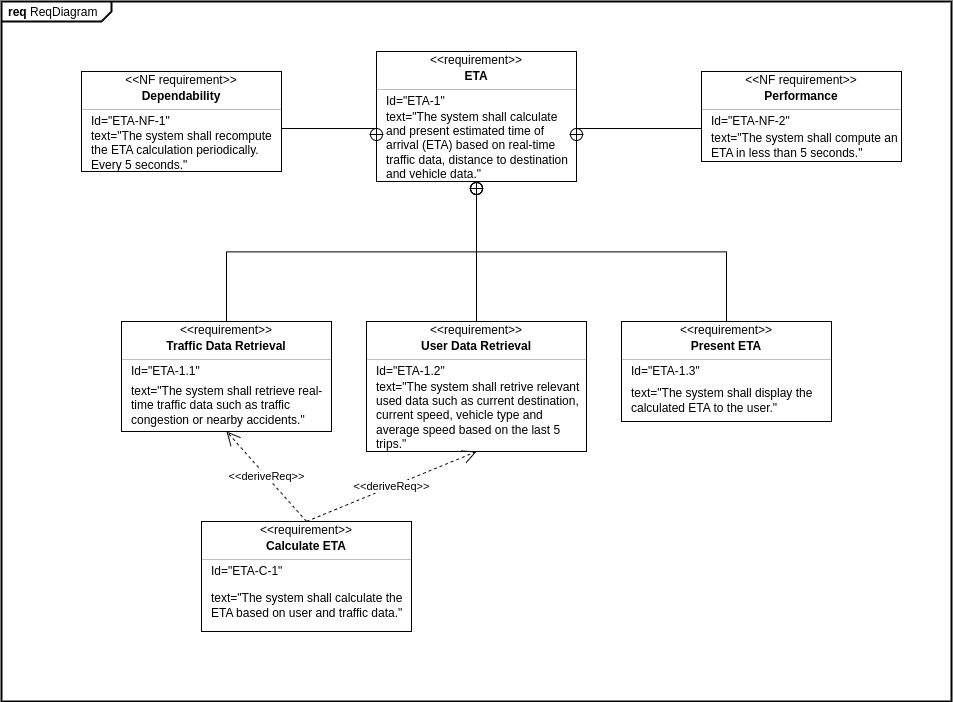

The diagram above was exported from draw.io. Its source (the exported page's mxGraphModel, read from the mxfile embedded in the PNG):
<mxGraphModel dx="1191" dy="703" grid="1" gridSize="10" guides="1" tooltips="1" connect="1" arrows="1" fold="1" page="1" pageScale="1" pageWidth="1200" pageHeight="1600" math="0" shadow="0">
  <root>
    <mxCell id="0" />
    <mxCell id="1" parent="0" />
    <mxCell id="uUtpc5BEV1a3jRWs49Oi-1" value="&lt;p style=&quot;margin:0px;margin-top:4px;margin-left:7px;text-align:left;&quot;&gt;&lt;b&gt;req&lt;/b&gt;  ReqDiagram&lt;/p&gt;" style="html=1;shape=mxgraph.sysml.package;overflow=fill;labelX=110;strokeWidth=2;align=center;" vertex="1" parent="1">
      <mxGeometry x="170" y="130" width="950" height="700" as="geometry" />
    </mxCell>
    <mxCell id="uUtpc5BEV1a3jRWs49Oi-2" value="" style="rounded=0;html=1;labelBackgroundColor=none;endArrow=none;edgeStyle=elbowEdgeStyle;elbow=vertical;startArrow=sysMLPackCont;startSize=12;exitX=0.5;exitY=1;exitDx=0;exitDy=0;" edge="1" source="uUtpc5BEV1a3jRWs49Oi-9" target="uUtpc5BEV1a3jRWs49Oi-16" parent="1">
      <mxGeometry relative="1" as="geometry">
        <mxPoint x="540" y="360.0000000000001" as="sourcePoint" />
        <mxPoint x="450" y="450" as="targetPoint" />
      </mxGeometry>
    </mxCell>
    <mxCell id="uUtpc5BEV1a3jRWs49Oi-3" value="" style="rounded=0;html=1;labelBackgroundColor=none;endArrow=none;edgeStyle=elbowEdgeStyle;elbow=vertical;startArrow=sysMLPackCont;startSize=12;exitX=0.5;exitY=1;exitDx=0;exitDy=0;" edge="1" source="uUtpc5BEV1a3jRWs49Oi-9" target="uUtpc5BEV1a3jRWs49Oi-10" parent="1">
      <mxGeometry relative="1" as="geometry">
        <mxPoint x="540" y="360" as="sourcePoint" />
        <mxPoint x="630" y="450.0000000000001" as="targetPoint" />
      </mxGeometry>
    </mxCell>
    <mxCell id="uUtpc5BEV1a3jRWs49Oi-4" value="" style="fontStyle=1;align=center;verticalAlign=middle;childLayout=stackLayout;horizontal=1;horizontalStack=0;resizeParent=1;resizeParentMax=0;resizeLast=0;marginBottom=0;" vertex="1" parent="1">
      <mxGeometry x="545" y="180" width="200" height="130" as="geometry" />
    </mxCell>
    <mxCell id="uUtpc5BEV1a3jRWs49Oi-5" value="&amp;lt;&amp;lt;requirement&amp;gt;&amp;gt;" style="html=1;align=center;spacing=0;verticalAlign=middle;strokeColor=none;fillColor=none;whiteSpace=wrap;spacingTop=3;" vertex="1" parent="uUtpc5BEV1a3jRWs49Oi-4">
      <mxGeometry width="200" height="16" as="geometry" />
    </mxCell>
    <mxCell id="uUtpc5BEV1a3jRWs49Oi-6" value="ETA" style="html=1;align=center;spacing=0;verticalAlign=middle;strokeColor=none;fillColor=none;whiteSpace=wrap;fontStyle=1" vertex="1" parent="uUtpc5BEV1a3jRWs49Oi-4">
      <mxGeometry y="16" width="200" height="18" as="geometry" />
    </mxCell>
    <mxCell id="uUtpc5BEV1a3jRWs49Oi-7" value="" style="line;strokeWidth=0.25;fillColor=none;align=left;verticalAlign=middle;spacingTop=-1;spacingLeft=3;spacingRight=3;rotatable=0;labelPosition=right;points=[];portConstraint=eastwest;" vertex="1" parent="uUtpc5BEV1a3jRWs49Oi-4">
      <mxGeometry y="34" width="200" height="8" as="geometry" />
    </mxCell>
    <mxCell id="uUtpc5BEV1a3jRWs49Oi-8" value="Id=&quot;ETA-1&quot;" style="html=1;align=left;spacing=0;verticalAlign=middle;strokeColor=none;fillColor=none;whiteSpace=wrap;spacingLeft=10;" vertex="1" parent="uUtpc5BEV1a3jRWs49Oi-4">
      <mxGeometry y="42" width="200" height="16" as="geometry" />
    </mxCell>
    <mxCell id="uUtpc5BEV1a3jRWs49Oi-9" value="text=&quot;The system shall calculate and present estimated time of arrival (ETA) based on real-time traffic data, distance to destination and vehicle data.&quot;" style="html=1;align=left;spacing=0;verticalAlign=middle;strokeColor=none;fillColor=none;whiteSpace=wrap;spacingLeft=10;" vertex="1" parent="uUtpc5BEV1a3jRWs49Oi-4">
      <mxGeometry y="58" width="200" height="72" as="geometry" />
    </mxCell>
    <mxCell id="uUtpc5BEV1a3jRWs49Oi-10" value="" style="fontStyle=1;align=center;verticalAlign=middle;childLayout=stackLayout;horizontal=1;horizontalStack=0;resizeParent=1;resizeParentMax=0;resizeLast=0;marginBottom=0;" vertex="1" parent="1">
      <mxGeometry x="535" y="450.0000000000001" width="220" height="130" as="geometry" />
    </mxCell>
    <mxCell id="uUtpc5BEV1a3jRWs49Oi-11" value="&amp;lt;&amp;lt;requirement&amp;gt;&amp;gt;" style="html=1;align=center;spacing=0;verticalAlign=middle;strokeColor=none;fillColor=none;whiteSpace=wrap;spacingTop=3;" vertex="1" parent="uUtpc5BEV1a3jRWs49Oi-10">
      <mxGeometry width="220" height="16" as="geometry" />
    </mxCell>
    <mxCell id="uUtpc5BEV1a3jRWs49Oi-12" value="User Data Retrieval" style="html=1;align=center;spacing=0;verticalAlign=middle;strokeColor=none;fillColor=none;whiteSpace=wrap;fontStyle=1" vertex="1" parent="uUtpc5BEV1a3jRWs49Oi-10">
      <mxGeometry y="16" width="220" height="18" as="geometry" />
    </mxCell>
    <mxCell id="uUtpc5BEV1a3jRWs49Oi-13" value="" style="line;strokeWidth=0.25;fillColor=none;align=left;verticalAlign=middle;spacingTop=-1;spacingLeft=3;spacingRight=3;rotatable=0;labelPosition=right;points=[];portConstraint=eastwest;" vertex="1" parent="uUtpc5BEV1a3jRWs49Oi-10">
      <mxGeometry y="34" width="220" height="8" as="geometry" />
    </mxCell>
    <mxCell id="uUtpc5BEV1a3jRWs49Oi-14" value="Id=&quot;ETA-1.2&quot;" style="html=1;align=left;spacing=0;verticalAlign=middle;strokeColor=none;fillColor=none;whiteSpace=wrap;spacingLeft=10;" vertex="1" parent="uUtpc5BEV1a3jRWs49Oi-10">
      <mxGeometry y="42" width="220" height="16" as="geometry" />
    </mxCell>
    <mxCell id="uUtpc5BEV1a3jRWs49Oi-15" value="text=&quot;The system shall retrive relevant used data such as current destination, current speed, vehicle type and average speed based on the last 5 trips.&quot;" style="html=1;align=left;spacing=0;verticalAlign=middle;strokeColor=none;fillColor=none;whiteSpace=wrap;spacingLeft=10;" vertex="1" parent="uUtpc5BEV1a3jRWs49Oi-10">
      <mxGeometry y="58" width="220" height="72" as="geometry" />
    </mxCell>
    <mxCell id="uUtpc5BEV1a3jRWs49Oi-16" value="" style="fontStyle=1;align=center;verticalAlign=middle;childLayout=stackLayout;horizontal=1;horizontalStack=0;resizeParent=1;resizeParentMax=0;resizeLast=0;marginBottom=0;" vertex="1" parent="1">
      <mxGeometry x="290" y="450.0000000000001" width="210" height="110" as="geometry" />
    </mxCell>
    <mxCell id="uUtpc5BEV1a3jRWs49Oi-17" value="&amp;lt;&amp;lt;requirement&amp;gt;&amp;gt;" style="html=1;align=center;spacing=0;verticalAlign=middle;strokeColor=none;fillColor=none;whiteSpace=wrap;spacingTop=3;" vertex="1" parent="uUtpc5BEV1a3jRWs49Oi-16">
      <mxGeometry width="210" height="16" as="geometry" />
    </mxCell>
    <mxCell id="uUtpc5BEV1a3jRWs49Oi-18" value="Traffic Data Retrieval" style="html=1;align=center;spacing=0;verticalAlign=middle;strokeColor=none;fillColor=none;whiteSpace=wrap;fontStyle=1" vertex="1" parent="uUtpc5BEV1a3jRWs49Oi-16">
      <mxGeometry y="16" width="210" height="18" as="geometry" />
    </mxCell>
    <mxCell id="uUtpc5BEV1a3jRWs49Oi-19" value="" style="line;strokeWidth=0.25;fillColor=none;align=left;verticalAlign=middle;spacingTop=-1;spacingLeft=3;spacingRight=3;rotatable=0;labelPosition=right;points=[];portConstraint=eastwest;" vertex="1" parent="uUtpc5BEV1a3jRWs49Oi-16">
      <mxGeometry y="34" width="210" height="8" as="geometry" />
    </mxCell>
    <mxCell id="uUtpc5BEV1a3jRWs49Oi-20" value="Id=&quot;ETA-1.1&quot;" style="html=1;align=left;spacing=0;verticalAlign=middle;strokeColor=none;fillColor=none;whiteSpace=wrap;spacingLeft=10;" vertex="1" parent="uUtpc5BEV1a3jRWs49Oi-16">
      <mxGeometry y="42" width="210" height="16" as="geometry" />
    </mxCell>
    <mxCell id="uUtpc5BEV1a3jRWs49Oi-21" value="text=&quot;The system shall retrieve real-time traffic data such as traffic congestion or nearby accidents.&quot;" style="html=1;align=left;spacing=0;verticalAlign=middle;strokeColor=none;fillColor=none;whiteSpace=wrap;spacingLeft=10;" vertex="1" parent="uUtpc5BEV1a3jRWs49Oi-16">
      <mxGeometry y="58" width="210" height="52" as="geometry" />
    </mxCell>
    <mxCell id="uUtpc5BEV1a3jRWs49Oi-22" value="" style="fontStyle=1;align=center;verticalAlign=middle;childLayout=stackLayout;horizontal=1;horizontalStack=0;resizeParent=1;resizeParentMax=0;resizeLast=0;marginBottom=0;" vertex="1" parent="1">
      <mxGeometry x="370" y="650" width="210" height="110" as="geometry" />
    </mxCell>
    <mxCell id="uUtpc5BEV1a3jRWs49Oi-23" value="&amp;lt;&amp;lt;requirement&amp;gt;&amp;gt;" style="html=1;align=center;spacing=0;verticalAlign=middle;strokeColor=none;fillColor=none;whiteSpace=wrap;spacingTop=3;" vertex="1" parent="uUtpc5BEV1a3jRWs49Oi-22">
      <mxGeometry width="210" height="16" as="geometry" />
    </mxCell>
    <mxCell id="uUtpc5BEV1a3jRWs49Oi-24" value="Calculate ETA" style="html=1;align=center;spacing=0;verticalAlign=middle;strokeColor=none;fillColor=none;whiteSpace=wrap;fontStyle=1" vertex="1" parent="uUtpc5BEV1a3jRWs49Oi-22">
      <mxGeometry y="16" width="210" height="18" as="geometry" />
    </mxCell>
    <mxCell id="uUtpc5BEV1a3jRWs49Oi-25" value="" style="line;strokeWidth=0.25;fillColor=none;align=left;verticalAlign=middle;spacingTop=-1;spacingLeft=3;spacingRight=3;rotatable=0;labelPosition=right;points=[];portConstraint=eastwest;" vertex="1" parent="uUtpc5BEV1a3jRWs49Oi-22">
      <mxGeometry y="34" width="210" height="8" as="geometry" />
    </mxCell>
    <mxCell id="uUtpc5BEV1a3jRWs49Oi-26" value="Id=&quot;ETA-C-1&quot;" style="html=1;align=left;spacing=0;verticalAlign=middle;strokeColor=none;fillColor=none;whiteSpace=wrap;spacingLeft=10;" vertex="1" parent="uUtpc5BEV1a3jRWs49Oi-22">
      <mxGeometry y="42" width="210" height="16" as="geometry" />
    </mxCell>
    <mxCell id="uUtpc5BEV1a3jRWs49Oi-27" value="text=&quot;The system shall calculate the ETA based on user and traffic data.&quot;" style="html=1;align=left;spacing=0;verticalAlign=middle;strokeColor=none;fillColor=none;whiteSpace=wrap;spacingLeft=10;" vertex="1" parent="uUtpc5BEV1a3jRWs49Oi-22">
      <mxGeometry y="58" width="210" height="52" as="geometry" />
    </mxCell>
    <mxCell id="uUtpc5BEV1a3jRWs49Oi-30" value="&amp;lt;&amp;lt;deriveReq&amp;gt;&amp;gt;" style="endArrow=open;html=1;edgeStyle=none;endSize=12;dashed=1;rounded=0;exitX=0.5;exitY=0;exitDx=0;exitDy=0;entryX=0.5;entryY=1;entryDx=0;entryDy=0;" edge="1" source="uUtpc5BEV1a3jRWs49Oi-23" target="uUtpc5BEV1a3jRWs49Oi-15" parent="1">
      <mxGeometry relative="1" as="geometry">
        <mxPoint x="660" y="630" as="sourcePoint" />
        <mxPoint x="780" y="630" as="targetPoint" />
      </mxGeometry>
    </mxCell>
    <mxCell id="uUtpc5BEV1a3jRWs49Oi-31" value="&amp;lt;&amp;lt;deriveReq&amp;gt;&amp;gt;" style="endArrow=open;html=1;edgeStyle=none;endSize=12;dashed=1;rounded=0;exitX=0.5;exitY=0;exitDx=0;exitDy=0;entryX=0.5;entryY=1;entryDx=0;entryDy=0;" edge="1" parent="1" source="uUtpc5BEV1a3jRWs49Oi-23" target="uUtpc5BEV1a3jRWs49Oi-21">
      <mxGeometry relative="1" as="geometry">
        <mxPoint x="660" y="630" as="sourcePoint" />
        <mxPoint x="780" y="630" as="targetPoint" />
      </mxGeometry>
    </mxCell>
    <mxCell id="uUtpc5BEV1a3jRWs49Oi-33" value="" style="fontStyle=1;align=center;verticalAlign=middle;childLayout=stackLayout;horizontal=1;horizontalStack=0;resizeParent=1;resizeParentMax=0;resizeLast=0;marginBottom=0;" vertex="1" parent="1">
      <mxGeometry x="790" y="450.0000000000001" width="210" height="100" as="geometry" />
    </mxCell>
    <mxCell id="uUtpc5BEV1a3jRWs49Oi-34" value="&amp;lt;&amp;lt;requirement&amp;gt;&amp;gt;" style="html=1;align=center;spacing=0;verticalAlign=middle;strokeColor=none;fillColor=none;whiteSpace=wrap;spacingTop=3;" vertex="1" parent="uUtpc5BEV1a3jRWs49Oi-33">
      <mxGeometry width="210" height="16" as="geometry" />
    </mxCell>
    <mxCell id="uUtpc5BEV1a3jRWs49Oi-35" value="Present ETA" style="html=1;align=center;spacing=0;verticalAlign=middle;strokeColor=none;fillColor=none;whiteSpace=wrap;fontStyle=1" vertex="1" parent="uUtpc5BEV1a3jRWs49Oi-33">
      <mxGeometry y="16" width="210" height="18" as="geometry" />
    </mxCell>
    <mxCell id="uUtpc5BEV1a3jRWs49Oi-36" value="" style="line;strokeWidth=0.25;fillColor=none;align=left;verticalAlign=middle;spacingTop=-1;spacingLeft=3;spacingRight=3;rotatable=0;labelPosition=right;points=[];portConstraint=eastwest;" vertex="1" parent="uUtpc5BEV1a3jRWs49Oi-33">
      <mxGeometry y="34" width="210" height="8" as="geometry" />
    </mxCell>
    <mxCell id="uUtpc5BEV1a3jRWs49Oi-37" value="Id=&quot;ETA-1.3&quot;" style="html=1;align=left;spacing=0;verticalAlign=middle;strokeColor=none;fillColor=none;whiteSpace=wrap;spacingLeft=10;" vertex="1" parent="uUtpc5BEV1a3jRWs49Oi-33">
      <mxGeometry y="42" width="210" height="16" as="geometry" />
    </mxCell>
    <mxCell id="uUtpc5BEV1a3jRWs49Oi-38" value="text=&quot;The system shall display the calculated ETA to the user.&quot;" style="html=1;align=left;spacing=0;verticalAlign=middle;strokeColor=none;fillColor=none;whiteSpace=wrap;spacingLeft=10;" vertex="1" parent="uUtpc5BEV1a3jRWs49Oi-33">
      <mxGeometry y="58" width="210" height="42" as="geometry" />
    </mxCell>
    <mxCell id="uUtpc5BEV1a3jRWs49Oi-39" value="" style="rounded=0;html=1;labelBackgroundColor=none;endArrow=none;edgeStyle=elbowEdgeStyle;elbow=vertical;startArrow=sysMLPackCont;startSize=12;exitX=0.5;exitY=1;exitDx=0;exitDy=0;entryX=0.5;entryY=0;entryDx=0;entryDy=0;" edge="1" parent="1" source="uUtpc5BEV1a3jRWs49Oi-9" target="uUtpc5BEV1a3jRWs49Oi-34">
      <mxGeometry relative="1" as="geometry">
        <mxPoint x="680" y="300" as="sourcePoint" />
        <mxPoint x="775" y="430" as="targetPoint" />
      </mxGeometry>
    </mxCell>
    <mxCell id="uUtpc5BEV1a3jRWs49Oi-40" value="" style="fontStyle=1;align=center;verticalAlign=middle;childLayout=stackLayout;horizontal=1;horizontalStack=0;resizeParent=1;resizeParentMax=0;resizeLast=0;marginBottom=0;" vertex="1" parent="1">
      <mxGeometry x="250" y="200" width="200" height="100" as="geometry" />
    </mxCell>
    <mxCell id="uUtpc5BEV1a3jRWs49Oi-41" value="&amp;lt;&amp;lt;NF requirement&amp;gt;&amp;gt;" style="html=1;align=center;spacing=0;verticalAlign=middle;strokeColor=none;fillColor=none;whiteSpace=wrap;spacingTop=3;" vertex="1" parent="uUtpc5BEV1a3jRWs49Oi-40">
      <mxGeometry width="200" height="16" as="geometry" />
    </mxCell>
    <mxCell id="uUtpc5BEV1a3jRWs49Oi-42" value="Dependability" style="html=1;align=center;spacing=0;verticalAlign=middle;strokeColor=none;fillColor=none;whiteSpace=wrap;fontStyle=1" vertex="1" parent="uUtpc5BEV1a3jRWs49Oi-40">
      <mxGeometry y="16" width="200" height="18" as="geometry" />
    </mxCell>
    <mxCell id="uUtpc5BEV1a3jRWs49Oi-43" value="" style="line;strokeWidth=0.25;fillColor=none;align=left;verticalAlign=middle;spacingTop=-1;spacingLeft=3;spacingRight=3;rotatable=0;labelPosition=right;points=[];portConstraint=eastwest;" vertex="1" parent="uUtpc5BEV1a3jRWs49Oi-40">
      <mxGeometry y="34" width="200" height="8" as="geometry" />
    </mxCell>
    <mxCell id="uUtpc5BEV1a3jRWs49Oi-44" value="Id=&quot;ETA-NF-1&quot;" style="html=1;align=left;spacing=0;verticalAlign=middle;strokeColor=none;fillColor=none;whiteSpace=wrap;spacingLeft=10;" vertex="1" parent="uUtpc5BEV1a3jRWs49Oi-40">
      <mxGeometry y="42" width="200" height="16" as="geometry" />
    </mxCell>
    <mxCell id="uUtpc5BEV1a3jRWs49Oi-45" value="text=&quot;The system shall recompute the ETA calculation periodically. Every 5 seconds.&quot;" style="html=1;align=left;spacing=0;verticalAlign=middle;strokeColor=none;fillColor=none;whiteSpace=wrap;spacingLeft=10;" vertex="1" parent="uUtpc5BEV1a3jRWs49Oi-40">
      <mxGeometry y="58" width="200" height="42" as="geometry" />
    </mxCell>
    <mxCell id="uUtpc5BEV1a3jRWs49Oi-46" value="" style="fontStyle=1;align=center;verticalAlign=middle;childLayout=stackLayout;horizontal=1;horizontalStack=0;resizeParent=1;resizeParentMax=0;resizeLast=0;marginBottom=0;" vertex="1" parent="1">
      <mxGeometry x="870" y="200" width="200" height="90" as="geometry" />
    </mxCell>
    <mxCell id="uUtpc5BEV1a3jRWs49Oi-47" value="&amp;lt;&amp;lt;NF requirement&amp;gt;&amp;gt;" style="html=1;align=center;spacing=0;verticalAlign=middle;strokeColor=none;fillColor=none;whiteSpace=wrap;spacingTop=3;" vertex="1" parent="uUtpc5BEV1a3jRWs49Oi-46">
      <mxGeometry width="200" height="16" as="geometry" />
    </mxCell>
    <mxCell id="uUtpc5BEV1a3jRWs49Oi-48" value="Performance" style="html=1;align=center;spacing=0;verticalAlign=middle;strokeColor=none;fillColor=none;whiteSpace=wrap;fontStyle=1" vertex="1" parent="uUtpc5BEV1a3jRWs49Oi-46">
      <mxGeometry y="16" width="200" height="18" as="geometry" />
    </mxCell>
    <mxCell id="uUtpc5BEV1a3jRWs49Oi-49" value="" style="line;strokeWidth=0.25;fillColor=none;align=left;verticalAlign=middle;spacingTop=-1;spacingLeft=3;spacingRight=3;rotatable=0;labelPosition=right;points=[];portConstraint=eastwest;" vertex="1" parent="uUtpc5BEV1a3jRWs49Oi-46">
      <mxGeometry y="34" width="200" height="8" as="geometry" />
    </mxCell>
    <mxCell id="uUtpc5BEV1a3jRWs49Oi-50" value="Id=&quot;ETA-NF-2&quot;" style="html=1;align=left;spacing=0;verticalAlign=middle;strokeColor=none;fillColor=none;whiteSpace=wrap;spacingLeft=10;" vertex="1" parent="uUtpc5BEV1a3jRWs49Oi-46">
      <mxGeometry y="42" width="200" height="16" as="geometry" />
    </mxCell>
    <mxCell id="uUtpc5BEV1a3jRWs49Oi-51" value="text=&quot;The system shall compute an ETA in less than 5 seconds.&quot;" style="html=1;align=left;spacing=0;verticalAlign=middle;strokeColor=none;fillColor=none;whiteSpace=wrap;spacingLeft=10;" vertex="1" parent="uUtpc5BEV1a3jRWs49Oi-46">
      <mxGeometry y="58" width="200" height="32" as="geometry" />
    </mxCell>
    <mxCell id="uUtpc5BEV1a3jRWs49Oi-52" value="" style="rounded=0;html=1;labelBackgroundColor=none;endArrow=none;edgeStyle=elbowEdgeStyle;elbow=vertical;startArrow=sysMLPackCont;startSize=12;exitX=1;exitY=0.25;exitDx=0;exitDy=0;entryX=0;entryY=1;entryDx=0;entryDy=0;" edge="1" parent="1" source="uUtpc5BEV1a3jRWs49Oi-9" target="uUtpc5BEV1a3jRWs49Oi-50">
      <mxGeometry relative="1" as="geometry">
        <mxPoint x="655" y="320" as="sourcePoint" />
        <mxPoint x="905" y="460" as="targetPoint" />
      </mxGeometry>
    </mxCell>
    <mxCell id="uUtpc5BEV1a3jRWs49Oi-53" value="" style="rounded=0;html=1;labelBackgroundColor=none;endArrow=none;edgeStyle=elbowEdgeStyle;elbow=vertical;startArrow=sysMLPackCont;startSize=12;exitX=0;exitY=0.25;exitDx=0;exitDy=0;entryX=1;entryY=0;entryDx=0;entryDy=0;" edge="1" parent="1" source="uUtpc5BEV1a3jRWs49Oi-9" target="uUtpc5BEV1a3jRWs49Oi-45">
      <mxGeometry relative="1" as="geometry">
        <mxPoint x="755" y="266" as="sourcePoint" />
        <mxPoint x="880" y="268" as="targetPoint" />
      </mxGeometry>
    </mxCell>
  </root>
</mxGraphModel>